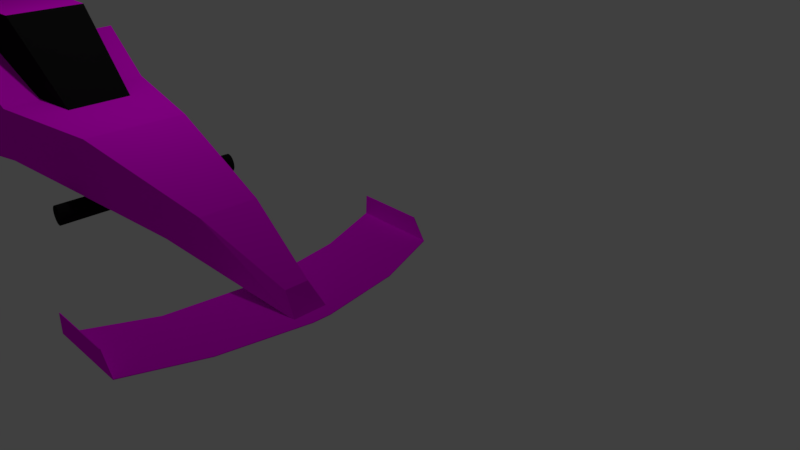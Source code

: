 # Source: Carrinho_Provis_rio_1.blend  (saved by Blender 2.79.0; exported with 4.5.12 LTS)
import bpy
from mathutils import Matrix  # noqa: F401  (used for matrix-valued properties, if any)

bpy.ops.wm.read_factory_settings(use_empty=True)
scene = bpy.context.scene
scene.name = 'Scene'

# ---- collections
col_collection_1 = bpy.data.collections.new('Collection 1'); scene.collection.children.link(col_collection_1)
col_collection_1.hide_render = True
col_collection_1.hide_viewport = True
col_collection_5 = bpy.data.collections.new('Collection 5'); scene.collection.children.link(col_collection_5)
col_collection_8 = bpy.data.collections.new('Collection 8'); scene.collection.children.link(col_collection_8)
col_collection_8.hide_render = True
col_collection_8.hide_viewport = True

# ---- images (referenced by path relative to the original .blend; pixels are not part of the script)
import os
ASSET_DIR = os.environ.get("B2B_ASSET_DIR", "")  # directory of the original .blend (textures are referenced by path, not embedded)
HERE = os.path.dirname(os.path.abspath(__file__))  # packed textures are extracted next to this script under _unpacked/

def load_image(name, relpath, width, height, colorspace="sRGB"):
    """Load a texture the original file referenced (path relative to the .blend, or extracted next to this script)."""
    p = next((c for c in (os.path.join(HERE, relpath), os.path.join(ASSET_DIR, relpath)) if relpath and os.path.exists(c)), "")
    if p:
        img = bpy.data.images.load(p, check_existing=True)
        img.name = name
    else:  # same state as the original file: an image datablock whose file is absent (Cycles renders it pink)
        img = bpy.data.images.new(name, width, height)
        img.source = "FILE"
        img.filepath = "//" + (relpath or name)
    img.colorspace_settings.name = colorspace
    return img
img_textura_carro_png = load_image('TEXTURA CARRO.png', 'TEXTURA CARRO1.png', 1024, 1024, 'sRGB')

# ---- materials (node trees are filled in below, after node groups)
mat_material = bpy.data.materials.new('Material')
mat_material.alpha_threshold = 0.0
mat_material.roughness = 0.5
mat_material_003 = bpy.data.materials.new('Material.003')
mat_material_003.alpha_threshold = 0.0
mat_material_003.roughness = 0.5
mat_material_002 = bpy.data.materials.new('Material.002')
mat_material_002.alpha_threshold = 0.0
mat_material_002.roughness = 0.5
mat_material_001 = bpy.data.materials.new('Material.001')
mat_material_001.alpha_threshold = 0.0
mat_material_001.roughness = 0.5

# ---- material node trees
mat_material.use_nodes = True; mat_material.node_tree.nodes.clear()
_N = mat_material.node_tree.nodes; _L = mat_material.node_tree.links
n0 = _N.new('ShaderNodeOutputMaterial'); n0.name = 'Material Output'; n0.location = (300, 300)
n1 = _N.new('ShaderNodeBsdfDiffuse'); n1.name = 'Diffuse BSDF'; n1.location = (10, 300)
n2 = _N.new('ShaderNodeTexImage'); n2.name = 'Image Texture'; n2.location = (-180, 320)
n2.width = 120
n2.image = img_textura_carro_png
_L.new(n1.outputs[0], n0.inputs[0])
_L.new(n2.outputs[0], n1.inputs[0])
n0.is_active_output = True
mat_material_003.use_nodes = True; mat_material_003.node_tree.nodes.clear()
_N = mat_material_003.node_tree.nodes; _L = mat_material_003.node_tree.links
n0 = _N.new('ShaderNodeOutputMaterial'); n0.name = 'Material Output'; n0.location = (300, 300)
n1 = _N.new('ShaderNodeBsdfDiffuse'); n1.name = 'Diffuse BSDF'; n1.location = (10, 300)
n1.inputs[0].default_value = (0.009017, 0.009017, 0.009017, 1.0)
_L.new(n1.outputs[0], n0.inputs[0])
n0.is_active_output = True
mat_material_002.use_nodes = True; mat_material_002.node_tree.nodes.clear()
_N = mat_material_002.node_tree.nodes; _L = mat_material_002.node_tree.links
n0 = _N.new('ShaderNodeOutputMaterial'); n0.name = 'Material Output'; n0.location = (300, 300)
n1 = _N.new('ShaderNodeBsdfDiffuse'); n1.name = 'Diffuse BSDF'; n1.location = (10, 300)
n2 = _N.new('ShaderNodeTexImage'); n2.name = 'Image Texture'; n2.location = (-240, 380)
n2.width = 140
n2.image = img_textura_carro_png
_L.new(n1.outputs[0], n0.inputs[0])
_L.new(n2.outputs[0], n1.inputs[0])
n0.is_active_output = True
mat_material_001.use_nodes = True; mat_material_001.node_tree.nodes.clear()
_N = mat_material_001.node_tree.nodes; _L = mat_material_001.node_tree.links
n0 = _N.new('ShaderNodeOutputMaterial'); n0.name = 'Material Output'; n0.location = (300, 300)
n1 = _N.new('ShaderNodeBsdfDiffuse'); n1.name = 'Diffuse BSDF'; n1.location = (10, 300)
n2 = _N.new('ShaderNodeTexImage'); n2.name = 'Image Texture'; n2.location = (-180, 380)
n2.width = 140
n2.image = img_textura_carro_png
_L.new(n1.outputs[0], n0.inputs[0])
_L.new(n2.outputs[0], n1.inputs[0])
n0.is_active_output = True

# ---- world
world_world = bpy.data.worlds.new('World'); scene.world = world_world
world_world.color = (0.05088, 0.05088, 0.05088)
world_world.use_sun_shadow = False
world_world.sun_shadow_jitter_overblur = 0.0
world_world.cycles.sampling_method = 'MANUAL'

# ---- cameras
cam_camera = bpy.data.cameras.new('Camera')
cam_camera.clip_end = 100.0
cam_camera.lens = 35.0
cam_camera.sensor_width = 32.0
cam_camera.sensor_height = 18.0
cam_camera.ortho_scale = 7.314
cam_camera.dof.focus_distance = 0.0

# ---- lights
light_lamp = bpy.data.lights.new('Lamp', 'POINT')
light_lamp.transmission_factor = 0.0
light_lamp.cutoff_distance = 30.0
light_lamp.energy = 100.0
light_lamp.shadow_buffer_clip_start = 1.001
light_lamp.shadow_soft_size = 0.1
light_lamp.shadow_maximum_resolution = 0.006
light_lamp.use_absolute_resolution = True
light_lamp_001 = bpy.data.lights.new('Lamp.001', 'POINT')
light_lamp_001.transmission_factor = 0.0
light_lamp_001.cutoff_distance = 30.0
light_lamp_001.energy = 100.0
light_lamp_001.shadow_buffer_clip_start = 1.001
light_lamp_001.shadow_soft_size = 0.1
light_lamp_001.shadow_maximum_resolution = 0.006
light_lamp_001.use_absolute_resolution = True

# ---- meshes
me_plane_001 = bpy.data.meshes.new('Plane.001')
me_plane_001.from_pydata([(-0.6049, -0.1753, 0.0), (0.4988, -0.1753, 0.0), (-0.6049, 0.06147, 0.0), (0.4988, 0.06147, 0.0), (-0.7842, 1.1, 0.0), (0.3195, 1.1, 0.0), (-1.139, 2.014, 0.0), (-0.03504, 2.014, 0.0), (-0.7227, -1.284, 0.0), (0.3106, -1.284, 0.0), (-1.134, -2.205, 0.0), (-0.0301, -2.205, 0.0), (-1.124, 2.014, 0.2567), (-0.2244, 2.014, 0.2567), (-1.119, -2.205, 0.2567), (-0.2195, -2.205, 0.2567), (-0.6049, -0.1753, -0.01), (0.4988, -0.1753, -0.01), (-0.6049, 0.06147, -0.01), (0.4988, 0.06147, -0.01), (-0.7842, 1.1, -0.01), (0.3195, 1.1, -0.01), (-1.139, 2.022, -0.006218), (-0.03504, 2.018, -0.009009), (-0.7227, -1.284, -0.01), (0.3106, -1.284, -0.01), (-1.134, -2.213, -0.006056), (-0.0301, -2.209, -0.008995), (-1.124, 2.024, 0.2567), (-0.2244, 2.024, 0.2567), (-1.119, -2.215, 0.2567), (-0.2195, -2.215, 0.2567)], [], [(0, 1, 3, 2), (2, 3, 5, 4), (4, 5, 7, 6), (1, 0, 8, 9), (9, 8, 10, 11), (11, 10, 14, 15), (6, 7, 13, 12), (16, 18, 19, 17), (18, 20, 21, 19), (20, 22, 23, 21), (17, 25, 24, 16), (25, 27, 26, 24), (27, 31, 30, 26), (22, 28, 29, 23), (0, 2, 18, 16), (3, 1, 17, 19), (2, 4, 20, 18), (5, 3, 19, 21), (4, 6, 22, 20), (7, 5, 21, 23), (1, 9, 25, 17), (8, 0, 16, 24), (9, 11, 27, 25), (10, 8, 24, 26), (12, 13, 29, 28), (15, 14, 30, 31), (11, 15, 31, 27), (14, 10, 26, 30), (6, 12, 28, 22), (13, 7, 23, 29)])
_uv = me_plane_001.uv_layers.new(name='UVMap')
_uv.uv.foreach_set('vector', [0.1725, 0.6288, 0.1125, 0.6279, 0.1127, 0.6168, 0.1727, 0.6176, 0.1727, 0.6176, 0.1127, 0.6168, 0.1233, 0.5679, 0.1833, 0.5687, 0.1833, 0.5687, 0.1233, 0.5679, 0.1434, 0.525, 0.2033, 0.5258, 0.1125, 0.6279, 0.1725, 0.6288, 0.1818, 0.6813, 0.1218, 0.6804, 0.1218, 0.6804, 0.1818, 0.6813, 0.2033, 0.725, 0.1434, 0.7242, 0.2312, 0.525, 0.2313, 0.5771, 0.2173, 0.5764, 0.2173, 0.5339, 0.2173, 0.525, 0.2173, 0.5771, 0.2033, 0.5682, 0.2033, 0.5257, 0.1725, 0.6288, 0.1727, 0.6176, 0.1127, 0.6168, 0.1125, 0.6279, 0.1727, 0.6176, 0.1833, 0.5687, 0.1233, 0.5679, 0.1127, 0.6168, 0.1833, 0.5687, 0.2033, 0.5258, 0.1434, 0.525, 0.1233, 0.5679, 0.1125, 0.6279, 0.1218, 0.6804, 0.1818, 0.6813, 0.1725, 0.6288, 0.1218, 0.6804, 0.1434, 0.7242, 0.2033, 0.725, 0.1818, 0.6813, 0.2312, 0.525, 0.2173, 0.5339, 0.2173, 0.5764, 0.2313, 0.5771, 0.2173, 0.525, 0.2033, 0.5257, 0.2033, 0.5682, 0.2173, 0.5771, 0.1725, 0.6288, 0.1727, 0.6176, 0.1727, 0.6176, 0.1725, 0.6288, 0.1127, 0.6168, 0.1125, 0.6279, 0.1125, 0.6279, 0.1127, 0.6168, 0.1727, 0.6176, 0.1833, 0.5687, 0.1833, 0.5687, 0.1727, 0.6176, 0.1233, 0.5679, 0.1127, 0.6168, 0.1127, 0.6168, 0.1233, 0.5679, 0.1833, 0.5687, 0.2033, 0.5258, 0.2033, 0.5258, 0.1833, 0.5687, 0.1434, 0.525, 0.1233, 0.5679, 0.1233, 0.5679, 0.1434, 0.525, 0.1125, 0.6279, 0.1218, 0.6804, 0.1218, 0.6804, 0.1125, 0.6279, 0.1818, 0.6813, 0.1725, 0.6288, 0.1725, 0.6288, 0.1818, 0.6813, 0.1218, 0.6804, 0.1434, 0.7242, 0.1434, 0.7242, 0.1218, 0.6804, 0.2033, 0.725, 0.1818, 0.6813, 0.1818, 0.6813, 0.2033, 0.725, 0.2033, 0.5257, 0.2033, 0.5682, 0.2033, 0.5682, 0.2033, 0.5257, 0.2173, 0.5339, 0.2173, 0.5764, 0.2173, 0.5764, 0.2173, 0.5339, 0.2312, 0.525, 0.2173, 0.5339, 0.2173, 0.5339, 0.2312, 0.525, 0.2173, 0.5764, 0.2313, 0.5771, 0.2313, 0.5771, 0.2173, 0.5764, 0.2173, 0.525, 0.2033, 0.5257, 0.2033, 0.5257, 0.2173, 0.525, 0.2033, 0.5682, 0.2173, 0.5771, 0.2173, 0.5771, 0.2033, 0.5682])
me_plane_001.materials.append(mat_material)
me_plane_001.use_remesh_preserve_volume = False
me_plane_001.use_remesh_preserve_attributes = False
me_plane_001.use_mirror_vertex_groups = False
me_plane_001.update()
me_cube = bpy.data.meshes.new('Cube')
me_cube.from_pydata([(-0.5303, -1.188, -0.9985), (-0.5006, -1.206, -0.2164), (-0.7584, 0.9873, -1.113), (-0.4627, 0.8632, -0.1641), (1.197, -1.044, -0.983), (1.346, -0.9278, -0.2241), (1.216, 0.7118, -0.9664), (1.326, 0.5379, -0.2445), (3.43, 0.2042, -0.6962), (3.045, 0.4002, -1.113), (2.895, -0.7655, -1.104), (3.423, -0.5871, -0.697), (4.78, -0.0966, -1.148), (5.029, -0.0467, -1.388), (5.036, -0.4845, -1.388), (4.781, -0.4084, -1.15), (-1.826, 1.148, -1.079), (-1.795, -1.307, -1.143), (-1.795, -1.199, 0.2698), (-1.826, 1.135, 0.3124), (-2.472, 0.8866, -1.038), (-2.482, -1.018, -1.104), (-2.502, -1.02, -0.0267), (-2.51, 0.9445, 0.1102), (-3.227, -0.7305, 0.8104), (-1.268, -0.6632, 0.849), (-3.227, 0.5091, 0.8559), (-1.253, 0.489, 0.849), (-2.508, 0.945, 0.1103), (-2.505, -1.014, -0.01993), (0.1759, -0.5686, -0.2499), (0.2549, 0.3231, -0.2499), (-3.954, 0.5212, 0.4074), (-3.936, -0.6704, 0.3796), (-4.662, 0.4222, -0.4446), (-4.662, -0.4652, -0.4567), (-2.474, 0.8893, -1.035), (-2.487, -1.03, -1.109), (-4.556, 0.5218, -1.061), (-4.556, -0.5757, -1.061), (1.049, -1.36, -1.198), (1.072, 1.254, -1.194), (1.052, -1.361, -1.171), (1.075, 1.253, -1.168), (1.06, -1.362, -1.146), (1.082, 1.252, -1.143), (1.072, -1.363, -1.122), (1.095, 1.251, -1.119), (1.089, -1.365, -1.102), (1.111, 1.249, -1.099), (1.11, -1.367, -1.085), (1.131, 1.247, -1.083), (1.133, -1.369, -1.072), (1.154, 1.245, -1.07), (1.158, -1.371, -1.064), (1.179, 1.243, -1.063), (1.185, -1.374, -1.062), (1.205, 1.24, -1.06), (1.211, -1.376, -1.064), (1.231, 1.238, -1.063), (1.237, -1.378, -1.072), (1.256, 1.236, -1.07), (1.26, -1.38, -1.085), (1.279, 1.234, -1.083), (1.281, -1.382, -1.102), (1.3, 1.233, -1.099), (1.298, -1.383, -1.122), (1.316, 1.231, -1.119), (1.31, -1.384, -1.146), (1.329, 1.231, -1.143), (1.318, -1.384, -1.171), (1.336, 1.23, -1.168), (1.321, -1.384, -1.198), (1.339, 1.23, -1.194), (1.318, -1.383, -1.224), (1.336, 1.231, -1.22), (1.31, -1.382, -1.25), (1.329, 1.232, -1.245), (1.298, -1.381, -1.273), (1.316, 1.233, -1.268), (1.281, -1.379, -1.294), (1.3, 1.235, -1.288), (1.261, -1.377, -1.311), (1.28, 1.237, -1.305), (1.237, -1.375, -1.324), (1.257, 1.239, -1.317), (1.212, -1.372, -1.331), (1.232, 1.241, -1.325), (1.185, -1.37, -1.334), (1.206, 1.244, -1.328), (1.159, -1.368, -1.331), (1.18, 1.246, -1.325), (1.133, -1.366, -1.324), (1.155, 1.248, -1.317), (1.11, -1.364, -1.311), (1.131, 1.25, -1.305), (1.089, -1.362, -1.294), (1.111, 1.251, -1.288), (1.072, -1.361, -1.273), (1.095, 1.253, -1.268), (1.06, -1.36, -1.25), (1.082, 1.253, -1.245), (1.052, -1.36, -1.224), (1.075, 1.254, -1.22), (-3.435, -1.926, -1.177), (-3.436, 1.805, -1.181), (-3.434, -1.926, -1.159), (-3.434, 1.804, -1.16), (-3.428, -1.927, -1.142), (-3.428, 1.803, -1.14), (-3.42, -1.929, -1.125), (-3.418, 1.801, -1.122), (-3.408, -1.93, -1.111), (-3.405, 1.8, -1.106), (-3.394, -1.932, -1.1), (-3.389, 1.797, -1.093), (-3.378, -1.934, -1.091), (-3.371, 1.795, -1.083), (-3.361, -1.936, -1.086), (-3.351, 1.792, -1.077), (-3.343, -1.939, -1.084), (-3.33, 1.79, -1.075), (-3.325, -1.941, -1.086), (-3.31, 1.787, -1.077), (-3.307, -1.943, -1.091), (-3.29, 1.785, -1.083), (-3.291, -1.945, -1.1), (-3.272, 1.783, -1.093), (-3.277, -1.946, -1.111), (-3.256, 1.781, -1.106), (-3.266, -1.947, -1.125), (-3.243, 1.78, -1.122), (-3.257, -1.948, -1.142), (-3.233, 1.779, -1.14), (-3.252, -1.948, -1.159), (-3.227, 1.779, -1.16), (-3.25, -1.948, -1.177), (-3.225, 1.779, -1.181), (-3.252, -1.948, -1.195), (-3.227, 1.78, -1.201), (-3.257, -1.947, -1.213), (-3.233, 1.781, -1.221), (-3.266, -1.945, -1.229), (-3.243, 1.782, -1.24), (-3.277, -1.944, -1.243), (-3.256, 1.784, -1.256), (-3.291, -1.942, -1.254), (-3.272, 1.786, -1.269), (-3.307, -1.94, -1.263), (-3.29, 1.789, -1.279), (-3.324, -1.937, -1.268), (-3.31, 1.791, -1.285), (-3.343, -1.935, -1.27), (-3.33, 1.794, -1.287), (-3.361, -1.933, -1.268), (-3.351, 1.796, -1.285), (-3.378, -1.931, -1.263), (-3.371, 1.799, -1.279), (-3.394, -1.929, -1.254), (-3.389, 1.801, -1.269), (-3.408, -1.928, -1.243), (-3.405, 1.802, -1.256), (-3.42, -1.927, -1.229), (-3.418, 1.804, -1.24), (-3.428, -1.926, -1.213), (-3.428, 1.804, -1.221), (-3.434, -1.926, -1.195), (-3.434, 1.805, -1.201)], [], [(0, 1, 18, 17), (2, 3, 7, 6), (7, 5, 11, 8), (4, 5, 1, 0), (2, 6, 4, 0), (7, 3, 1, 5), (9, 8, 12, 13), (6, 7, 8, 9), (5, 4, 10, 11), (4, 6, 9, 10), (13, 12, 15, 14), (11, 10, 14, 15), (10, 9, 13, 14), (8, 11, 15, 12), (18, 19, 23, 22), (1, 3, 19, 18), (2, 0, 17, 16), (3, 2, 16, 19), (21, 22, 23, 20), (16, 17, 21, 20), (19, 16, 20, 23), (17, 18, 22, 21), (24, 25, 27, 26), (29, 28, 31, 30), (24, 29, 30, 25), (25, 30, 31, 27), (35, 39, 37, 29), (27, 31, 28, 26), (32, 34, 35, 33), (26, 32, 33, 24), (28, 34, 32, 26), (24, 33, 35, 29), (37, 39, 38, 36), (29, 37, 36, 28), (34, 38, 39, 35), (28, 36, 38, 34), (40, 42, 43, 41), (42, 44, 45, 43), (44, 46, 47, 45), (46, 48, 49, 47), (48, 50, 51, 49), (50, 52, 53, 51), (52, 54, 55, 53), (54, 56, 57, 55), (56, 58, 59, 57), (58, 60, 61, 59), (60, 62, 63, 61), (62, 64, 65, 63), (64, 66, 67, 65), (66, 68, 69, 67), (68, 70, 71, 69), (70, 72, 73, 71), (72, 74, 75, 73), (74, 76, 77, 75), (76, 78, 79, 77), (78, 80, 81, 79), (80, 82, 83, 81), (82, 84, 85, 83), (84, 86, 87, 85), (86, 88, 89, 87), (88, 90, 91, 89), (90, 92, 93, 91), (92, 94, 95, 93), (94, 96, 97, 95), (96, 98, 99, 97), (98, 100, 101, 99), (43, 45, 47, 49, 51, 53, 55, 57, 59, 61, 63, 65, 67, 69, 71, 73, 75, 77, 79, 81, 83, 85, 87, 89, 91, 93, 95, 97, 99, 101, 103, 41), (100, 102, 103, 101), (102, 40, 41, 103), (40, 102, 100, 98, 96, 94, 92, 90, 88, 86, 84, 82, 80, 78, 76, 74, 72, 70, 68, 66, 64, 62, 60, 58, 56, 54, 52, 50, 48, 46, 44, 42), (104, 106, 107, 105), (106, 108, 109, 107), (108, 110, 111, 109), (110, 112, 113, 111), (112, 114, 115, 113), (114, 116, 117, 115), (116, 118, 119, 117), (118, 120, 121, 119), (120, 122, 123, 121), (122, 124, 125, 123), (124, 126, 127, 125), (126, 128, 129, 127), (128, 130, 131, 129), (130, 132, 133, 131), (132, 134, 135, 133), (134, 136, 137, 135), (136, 138, 139, 137), (138, 140, 141, 139), (140, 142, 143, 141), (142, 144, 145, 143), (144, 146, 147, 145), (146, 148, 149, 147), (148, 150, 151, 149), (150, 152, 153, 151), (152, 154, 155, 153), (154, 156, 157, 155), (156, 158, 159, 157), (158, 160, 161, 159), (160, 162, 163, 161), (162, 164, 165, 163), (107, 109, 111, 113, 115, 117, 119, 121, 123, 125, 127, 129, 131, 133, 135, 137, 139, 141, 143, 145, 147, 149, 151, 153, 155, 157, 159, 161, 163, 165, 167, 105), (164, 166, 167, 165), (166, 104, 105, 167), (104, 166, 164, 162, 160, 158, 156, 154, 152, 150, 148, 146, 144, 142, 140, 138, 136, 134, 132, 130, 128, 126, 124, 122, 120, 118, 116, 114, 112, 110, 108, 106)])
me_cube.polygons.foreach_set('material_index', [0, 0, 0, 0, 0, 0, 0, 0, 0, 0, 0, 0, 0, 0, 0, 0, 0, 0, 0, 0, 0, 0, 0, 1, 1, 1, 0, 1, 0, 0, 0, 0, 0, 0, 0, 0, 1, 1, 1, 1, 1, 1, 1, 1, 1, 1, 1, 1, 1, 1, 1, 1, 1, 1, 1, 1, 1, 1, 1, 1, 1, 1, 1, 1, 1, 1, 1, 1, 1, 1, 1, 1, 1, 1, 1, 1, 1, 1, 1, 1, 0, 1, 1, 1, 1, 1, 1, 1, 1, 1, 1, 1, 1, 1, 1, 1, 1, 1, 1, 1, 1, 1, 1, 1])
_uv = me_cube.uv_layers.new(name='UVMap')
_uv.uv.foreach_set('vector', [0.9322, 0.7695, 0.9266, 0.7695, 0.9234, 0.7599, 0.9336, 0.7603, 0.9343, 0.8761, 0.9257, 0.8738, 0.9257, 0.8576, 0.9322, 0.8584, 0.5286, 0.7633, 0.4693, 0.7525, 0.4976, 0.6681, 0.5297, 0.6732, 0.9317, 0.7821, 0.9261, 0.7963, 0.9266, 0.7695, 0.9322, 0.7695, 0.05708, 0.7051, 0.06832, 0.6257, 0.1405, 0.6264, 0.1465, 0.6968, 0.5286, 0.7633, 0.5295, 0.8383, 0.4455, 0.8252, 0.4693, 0.7525, 0.9328, 0.8418, 0.9289, 0.8384, 0.9324, 0.826, 0.9344, 0.8237, 0.9322, 0.8584, 0.9257, 0.8576, 0.9289, 0.8384, 0.9328, 0.8418, 0.9261, 0.7963, 0.9317, 0.7821, 0.9321, 0.7946, 0.929, 0.8116, 0.1405, 0.6264, 0.06832, 0.6257, 0.08116, 0.55, 0.1291, 0.5563, 0.2809, 0.4152, 0.277, 0.4264, 0.2644, 0.4242, 0.2632, 0.4119, 0.929, 0.8116, 0.9321, 0.7946, 0.9336, 0.8103, 0.9319, 0.8084, 0.1291, 0.5563, 0.08116, 0.55, 0.09959, 0.4671, 0.1176, 0.4669, 0.5297, 0.6732, 0.4976, 0.6681, 0.5144, 0.6117, 0.527, 0.6139, 0.4366, 0.818, 0.5309, 0.8356, 0.5187, 0.8607, 0.4392, 0.846, 0.4455, 0.5752, 0.5295, 0.5883, 0.5309, 0.6481, 0.4366, 0.6305, 0.05708, 0.7051, 0.1465, 0.6968, 0.1514, 0.7473, 0.05047, 0.7489, 0.9257, 0.8738, 0.9343, 0.8761, 0.9344, 0.8858, 0.9221, 0.8863, 0.935, 1.631, 0.847, 1.629, 0.8415, 1.466, 0.935, 1.474, 0.05047, 0.7489, 0.1514, 0.7473, 0.1395, 0.7756, 0.06121, 0.7756, 0.9221, 0.8863, 0.9344, 0.8858, 0.9342, 0.8914, 0.924, 0.8922, 0.9336, 0.7603, 0.9234, 0.7599, 0.9257, 0.7416, 0.9335, 0.742, 0.5896, 0.492, 0.5969, 0.6511, 0.6916, 0.6515, 0.6915, 0.4903, 0.4375, 0.8477, 0.5361, 0.7852, 0.545, 0.6174, 0.4718, 0.6248, 0.8415, 0.5293, 0.7728, 0.5897, 0.7488, 0.8078, 0.8415, 0.6907, 0.7844, 0.5261, 0.7929, 0.6598, 0.8663, 0.6655, 0.8791, 0.5265, 0.9221, 0.4438, 0.8924, 0.4491, 0.8887, 0.5534, 0.9424, 0.5533, 0.7483, 0.6588, 0.8401, 0.7823, 0.8079, 0.5548, 0.7458, 0.4953, 0.1604, 0.8479, 0.1501, 0.773, 0.0772, 0.7736, 0.0625, 0.8479, 0.629, 0.8028, 0.6291, 0.75, 0.5312, 0.7528, 0.5271, 0.8045, 0.6829, 0.1798, 0.7263, 0.0, 0.657, 0.05963, 0.6208, 0.1203, 0.779, 0.5293, 0.7445, 0.4698, 0.6764, 0.4073, 0.7103, 0.5897, 0.6208, 0.804, 0.5839, 0.6339, 0.4937, 0.6338, 0.463, 0.804, 0.359, 0.8102, 0.448, 0.8149, 0.448, 0.6558, 0.3547, 0.6476, 0.08765, 0.898, 0.09486, 0.8477, 0.004673, 0.8497, 0.0147, 0.8986, 0.8845, 0.4031, 0.9505, 0.4042, 0.9505, 0.2831, 0.9149, 0.2772, 0.9694, 0.02083, 0.9672, 0.02079, 0.9673, 0.2374, 0.9695, 0.2374, 0.9672, 0.02079, 0.9651, 0.02072, 0.9652, 0.2373, 0.9673, 0.2374, 0.9651, 0.02072, 0.963, 0.02062, 0.9633, 0.2372, 0.9652, 0.2373, 0.963, 0.02062, 0.9612, 0.02049, 0.9615, 0.2371, 0.9633, 0.2372, 0.9612, 0.02049, 0.9597, 0.02035, 0.96, 0.2369, 0.9615, 0.2371, 0.1611, 0.834, 0.1629, 0.8342, 0.1631, 0.6176, 0.1614, 0.6174, 0.1629, 0.8342, 0.1648, 0.8344, 0.165, 0.6178, 0.1631, 0.6176, 0.1648, 0.8344, 0.1669, 0.8345, 0.1671, 0.6179, 0.165, 0.6178, 0.1669, 0.8345, 0.1691, 0.8347, 0.1692, 0.6181, 0.1671, 0.6179, 0.1691, 0.8347, 0.1713, 0.8349, 0.1714, 0.6183, 0.1692, 0.6181, 0.1713, 0.8349, 0.1733, 0.835, 0.1734, 0.6184, 0.1714, 0.6183, 0.1733, 0.835, 0.1753, 0.8351, 0.1753, 0.6185, 0.1734, 0.6184, 0.1753, 0.8351, 0.1769, 0.8352, 0.1769, 0.6186, 0.1753, 0.6185, 1.019, 1.683, 1.021, 1.683, 1.021, 1.466, 1.019, 1.466, 1.021, 1.683, 1.023, 1.683, 1.023, 1.466, 1.021, 1.466, 1.023, 1.683, 1.025, 1.683, 1.025, 1.466, 1.023, 1.466, 1.025, 1.683, 1.027, 1.683, 1.027, 1.466, 1.025, 1.466, 1.027, 1.683, 1.029, 1.683, 1.03, 1.466, 1.027, 1.466, 1.029, 1.683, 1.032, 1.682, 1.032, 1.466, 1.03, 1.466, 1.032, 1.682, 1.033, 1.682, 1.033, 1.466, 1.032, 1.466, 1.033, 1.682, 1.035, 1.682, 1.035, 1.466, 1.033, 1.466, 1.019, 1.466, 1.017, 1.466, 1.017, 1.682, 1.019, 1.682, 1.017, 1.466, 1.015, 1.466, 1.015, 1.683, 1.017, 1.682, 1.015, 1.466, 1.013, 1.466, 1.013, 1.683, 1.015, 1.683, 1.013, 1.466, 1.011, 1.466, 1.011, 1.683, 1.013, 1.683, 1.011, 1.466, 1.009, 1.466, 1.009, 1.683, 1.011, 1.683, 1.009, 1.466, 1.007, 1.467, 1.007, 1.683, 1.009, 1.683, 1.007, 1.467, 1.005, 1.467, 1.005, 1.683, 1.007, 1.683, 1.005, 1.467, 1.003, 1.467, 1.004, 1.683, 1.005, 1.683, 0.9754, 0.02076, 0.9736, 0.02082, 0.9736, 0.2374, 0.9754, 0.2373, 0.7985, 0.3833, 0.7976, 0.3813, 0.7964, 0.3795, 0.7949, 0.378, 0.7931, 0.3767, 0.7912, 0.3759, 0.7891, 0.3755, 0.7869, 0.3755, 0.7848, 0.3759, 0.7828, 0.3767, 0.7811, 0.378, 0.7795, 0.3795, 0.7783, 0.3813, 0.7775, 0.3833, 0.7771, 0.3854, 0.7771, 0.3876, 0.7775, 0.3897, 0.7783, 0.3917, 0.7795, 0.3936, 0.7811, 0.3951, 0.7828, 0.3963, 0.7848, 0.3971, 0.7869, 0.3976, 0.7891, 0.3976, 0.7912, 0.3971, 0.7931, 0.3963, 0.7949, 0.3951, 0.7964, 0.3936, 0.7976, 0.3917, 0.7985, 0.3897, 0.7989, 0.3876, 0.7989, 0.3854, 0.9736, 0.02082, 0.9716, 0.02084, 0.9716, 0.2374, 0.9736, 0.2374, 0.9716, 0.02084, 0.9694, 0.02083, 0.9695, 0.2374, 0.9716, 0.2374, 0.785, 0.3751, 0.7871, 0.3755, 0.7893, 0.3755, 0.7915, 0.3751, 0.7935, 0.3742, 0.7953, 0.373, 0.7969, 0.3714, 0.7981, 0.3696, 0.7989, 0.3675, 0.7994, 0.3654, 0.7994, 0.3632, 0.7989, 0.361, 0.7981, 0.3589, 0.7969, 0.3571, 0.7953, 0.3555, 0.7935, 0.3543, 0.7915, 0.3535, 0.7893, 0.353, 0.7871, 0.353, 0.785, 0.3535, 0.783, 0.3543, 0.7811, 0.3555, 0.7796, 0.3571, 0.7784, 0.3589, 0.7775, 0.361, 0.7771, 0.3632, 0.7771, 0.3654, 0.7775, 0.3675, 0.7784, 0.3696, 0.7796, 0.3714, 0.7811, 0.373, 0.783, 0.3742, 0.4589, 0.6343, 0.4574, 0.6342, 0.4566, 0.9433, 0.4583, 0.9434, 0.4574, 0.6342, 0.4559, 0.6342, 0.455, 0.9432, 0.4566, 0.9433, 0.4559, 0.6342, 0.4546, 0.6341, 0.4534, 0.9431, 0.455, 0.9432, 0.4546, 0.6341, 0.4533, 0.6339, 0.452, 0.9429, 0.4534, 0.9431, 0.4533, 0.6339, 0.4523, 0.6338, 0.4508, 0.9428, 0.452, 0.9429, 0.2019, 0.6187, 0.2007, 0.6185, 0.2006, 0.9275, 0.2019, 0.9277, 0.2007, 0.6185, 0.1994, 0.6183, 0.199, 0.9273, 0.2006, 0.9275, 0.1994, 0.6183, 0.1979, 0.6182, 0.1974, 0.9271, 0.199, 0.9273, 0.1979, 0.6182, 0.1965, 0.618, 0.1957, 0.9269, 0.1974, 0.9271, 0.1965, 0.618, 0.195, 0.6178, 0.194, 0.9267, 0.1957, 0.9269, 0.195, 0.6178, 0.1935, 0.6177, 0.1924, 0.9265, 0.194, 0.9267, 0.1935, 0.6177, 0.1922, 0.6175, 0.1909, 0.9264, 0.1924, 0.9265, 0.1922, 0.6175, 0.1911, 0.6174, 0.1896, 0.9263, 0.1909, 0.9264, 0.949, 0.3297, 0.9502, 0.3298, 0.9489, 0.02094, 0.9475, 0.02089, 0.9502, 0.3298, 0.9516, 0.3298, 0.9505, 0.02096, 0.9489, 0.02094, 0.9516, 0.3298, 0.9531, 0.3298, 0.9522, 0.02094, 0.9505, 0.02096, 0.9531, 0.3298, 0.9546, 0.3297, 0.9539, 0.02088, 0.9522, 0.02094, 0.9546, 0.3297, 0.9561, 0.3296, 0.9556, 0.02079, 0.9539, 0.02088, 0.9561, 0.3296, 0.9574, 0.3295, 0.9571, 0.02067, 0.9556, 0.02079, 0.9574, 0.3295, 0.9587, 0.3294, 0.9585, 0.02052, 0.9571, 0.02067, 0.9587, 0.3294, 0.9597, 0.3292, 0.9597, 0.02035, 0.9585, 0.02052, 0.1789, 0.9277, 0.1801, 0.9276, 0.1787, 0.6187, 0.1774, 0.6189, 0.1801, 0.9276, 0.1814, 0.9274, 0.1803, 0.6185, 0.1787, 0.6187, 0.1814, 0.9274, 0.1829, 0.9272, 0.1819, 0.6183, 0.1803, 0.6185, 0.1829, 0.9272, 0.1843, 0.927, 0.1836, 0.6181, 0.1819, 0.6183, 0.1843, 0.927, 0.1858, 0.9269, 0.1853, 0.6179, 0.1836, 0.6181, 0.1858, 0.9269, 0.1872, 0.9267, 0.1869, 0.6177, 0.1853, 0.6179, 0.1872, 0.9267, 0.1885, 0.9266, 0.1884, 0.6176, 0.1869, 0.6177, 0.1885, 0.9266, 0.1896, 0.9265, 0.1896, 0.6174, 0.1884, 0.6176, 0.463, 0.6342, 0.4618, 0.6343, 0.4616, 0.9434, 0.463, 0.9433, 0.3909, 0.6402, 0.3916, 0.6418, 0.3925, 0.6432, 0.3937, 0.6445, 0.3951, 0.6454, 0.3967, 0.6461, 0.3983, 0.6464, 0.4, 0.6464, 0.4017, 0.6461, 0.4033, 0.6454, 0.4047, 0.6445, 0.4059, 0.6432, 0.4068, 0.6418, 0.4074, 0.6402, 0.4078, 0.6385, 0.4078, 0.6368, 0.4074, 0.6351, 0.4068, 0.6336, 0.4059, 0.6321, 0.4047, 0.6309, 0.4032, 0.63, 0.4017, 0.6293, 0.4, 0.629, 0.3983, 0.629, 0.3967, 0.6293, 0.3951, 0.63, 0.3937, 0.6309, 0.3925, 0.6321, 0.3916, 0.6336, 0.3909, 0.6351, 0.3906, 0.6368, 0.3906, 0.6385, 0.4618, 0.6343, 0.4604, 0.6343, 0.46, 0.9434, 0.4616, 0.9434, 0.4604, 0.6343, 0.4589, 0.6343, 0.4583, 0.9434, 0.46, 0.9434, 0.4132, 0.6441, 0.4146, 0.6444, 0.4161, 0.6444, 0.4176, 0.6441, 0.419, 0.6435, 0.4202, 0.6426, 0.4213, 0.6416, 0.4221, 0.6403, 0.4227, 0.6389, 0.423, 0.6374, 0.423, 0.6359, 0.4227, 0.6344, 0.4221, 0.633, 0.4213, 0.6318, 0.4202, 0.6307, 0.419, 0.6298, 0.4176, 0.6293, 0.4161, 0.629, 0.4146, 0.629, 0.4132, 0.6293, 0.4118, 0.6298, 0.4105, 0.6307, 0.4095, 0.6318, 0.4086, 0.633, 0.4081, 0.6344, 0.4078, 0.6359, 0.4078, 0.6374, 0.4081, 0.6389, 0.4086, 0.6403, 0.4095, 0.6416, 0.4105, 0.6426, 0.4118, 0.6435])
me_cube.materials.append(mat_material)
me_cube.materials.append(mat_material_003)
me_cube.use_remesh_preserve_volume = False
me_cube.use_remesh_preserve_attributes = False
me_cube.use_mirror_vertex_groups = False
me_cube.update()
me_cube_004 = bpy.data.meshes.new('Cube.004')
me_cube_004.from_pydata([(-0.5772, 0.5154, 0.3754), (-1.496, 0.5609, 1.422), (-0.5781, 0.5027, 0.3754), (-1.497, 0.5483, 1.422), (1.323, 0.1974, 0.3321), (0.07479, 0.4837, 1.386), (1.322, 0.1847, 0.3321), (0.07388, 0.471, 1.386), (-0.772, 0.525, 0.6022), (-0.4735, 0.5105, 0.8964), (-0.971, 0.535, 1.189), (-0.9719, 0.5224, 1.189), (-0.4745, 0.4978, 0.8964), (-0.7729, 0.5124, 0.6022), (0.9282, 0.2044, 1.146), (1.426, 0.1798, 0.8531), (1.127, 0.1944, 0.5589), (0.9291, 0.217, 1.146), (1.427, 0.1925, 0.8531), (1.128, 0.207, 0.5589), (0.3846, 0.4554, 0.3535), (-0.8632, 0.5171, 1.408), (0.3855, 0.4681, 0.3535), (-0.8623, 0.5298, 1.408), (0.1906, 0.4777, 0.5803), (0.4891, 0.4632, 0.8746), (-0.008379, 0.4877, 1.167), (0.1897, 0.4651, 0.5803), (0.4882, 0.4505, 0.8746), (-0.009296, 0.4751, 1.167), (-0.5723, -1.819, 0.3735), (-0.5735, -1.806, 0.3735), (-0.9668, -1.834, 1.187), (-1.491, -1.869, 1.42), (-1.49, -1.881, 1.42), (-0.7669, -1.832, 0.6003), (0.3891, -1.755, 0.3518), (-0.857, -1.84, 1.406), (0.07885, -1.778, 1.384), (1.13, -1.404, 0.5576), (1.324, -1.391, 0.3308), (1.323, -1.378, 0.3309), (0.07764, -1.765, 1.384), (1.129, -1.392, 0.5577), (0.3879, -1.743, 0.3518), (-0.8583, -1.827, 1.406), (-0.7681, -1.819, 0.6003), (-0.47, -1.8, 0.8946), (-0.9656, -1.846, 1.187), (-0.4688, -1.813, 0.8945), (0.9311, -1.419, 1.144), (1.428, -1.385, 0.8519), (0.9299, -1.406, 1.144), (1.427, -1.373, 0.8519), (0.1933, -1.756, 0.5786), (0.4914, -1.737, 0.8728), (-0.005429, -1.77, 1.165), (0.1945, -1.769, 0.5785), (0.4926, -1.75, 0.8728), (-0.004227, -1.783, 1.165), (-1.098, 0.4877, 1.385), (-1.098, 0.4877, 1.386), (-0.3844, 0.4891, 1.16), (-0.3837, 0.4891, 1.161), (-1.094, -1.793, 1.383), (-1.094, -1.793, 1.384), (-0.3804, -1.791, 1.158), (-0.3797, -1.791, 1.16), (-0.0908, 0.4776, 1.078), (-0.3216, 0.4771, 1.164), (-0.3223, 0.4771, 1.164), (-0.09141, 0.4776, 1.078), (-0.08687, -1.778, 1.076), (-0.08748, -1.778, 1.076), (-0.3177, -1.779, 1.162), (-0.3183, -1.779, 1.162), (0.2666, 0.433, 0.9824), (0.03544, 0.4325, 1.068), (0.03483, 0.4325, 1.068), (0.266, 0.433, 0.9825), (0.2704, -1.732, 0.9806), (0.2698, -1.732, 0.9807), (0.03921, -1.733, 1.066), (0.03861, -1.733, 1.066)], [], [(10, 11, 3, 1), (29, 14, 7, 21), (14, 17, 5, 7), (26, 10, 1, 23), (20, 22, 4, 6), (21, 23, 1, 3), (22, 0, 8, 24), (24, 8, 9, 25), (25, 9, 10, 26), (6, 4, 19, 16), (16, 19, 18, 15), (15, 18, 17, 14), (20, 6, 16, 27), (27, 16, 15, 28), (28, 15, 14, 29), (0, 2, 13, 8), (8, 13, 12, 9), (9, 12, 11, 10), (12, 28, 29, 11), (13, 27, 28, 12), (2, 20, 27, 13), (18, 25, 26, 17), (19, 24, 25, 18), (4, 22, 24, 19), (7, 5, 23, 21), (2, 0, 22, 20), (17, 26, 23, 5), (11, 29, 21, 3), (32, 48, 34, 33), (59, 50, 38, 37), (50, 52, 42, 38), (56, 32, 33, 45), (36, 44, 41, 40), (37, 45, 33, 34), (44, 31, 46, 54), (54, 46, 47, 55), (55, 47, 32, 56), (40, 41, 43, 39), (39, 43, 53, 51), (51, 53, 52, 50), (36, 40, 39, 57), (57, 39, 51, 58), (58, 51, 50, 59), (31, 30, 35, 46), (46, 35, 49, 47), (47, 49, 48, 32), (49, 58, 59, 48), (35, 57, 58, 49), (30, 36, 57, 35), (53, 55, 56, 52), (43, 54, 55, 53), (41, 44, 54, 43), (38, 42, 45, 37), (30, 31, 44, 36), (52, 56, 45, 42), (48, 59, 37, 34), (60, 61, 63, 62), (62, 63, 67, 66), (66, 67, 65, 64), (64, 65, 61, 60), (62, 66, 64, 60), (67, 63, 61, 65), (69, 68, 71, 70), (68, 72, 73, 71), (72, 74, 75, 73), (74, 69, 70, 75), (68, 69, 74, 72), (73, 75, 70, 71), (77, 76, 79, 78), (76, 80, 81, 79), (80, 82, 83, 81), (82, 77, 78, 83), (76, 77, 82, 80), (81, 83, 78, 79)])
_uv = me_cube_004.uv_layers.new(name='UVMap')
_uv.uv.foreach_set('vector', [0.005395, 0.619, 0.002762, 0.619, 0.002878, 0.516, 0.005511, 0.516, 0.2969, 0.6938, 0.2973, 0.6345, 0.3141, 0.6888, 0.3141, 0.7482, 0.6374, 0.7225, 0.6359, 0.7223, 0.6189, 0.6227, 0.6205, 0.6229, 0.172, 0.6938, 0.172, 0.7548, 0.1548, 0.7883, 0.1548, 0.7482, 0.8327, 0.6828, 0.83, 0.6831, 0.8565, 0.5163, 0.8591, 0.5159, 0.6306, 0.528, 0.629, 0.5278, 0.6359, 0.4636, 0.6374, 0.4637, 0.172, 0.7303, 0.172, 0.7913, 0.1547, 0.8039, 0.1547, 0.7429, 0.2172, 0.6804, 0.2172, 0.7414, 0.1938, 0.7229, 0.1938, 0.6619, 0.1938, 0.6619, 0.1938, 0.7229, 0.172, 0.7548, 0.172, 0.6938, 0.01603, 0.516, 0.01866, 0.516, 0.01866, 0.563, 0.01603, 0.563, 0.00814, 0.5995, 0.005511, 0.5995, 0.005511, 0.516, 0.00814, 0.516, 0.6303, 0.7833, 0.6287, 0.7831, 0.6359, 0.7223, 0.6374, 0.7225, 0.169, 0.6842, 0.1684, 0.7832, 0.1396, 0.7621, 0.1402, 0.6632, 0.1402, 0.8507, 0.1396, 0.9496, 0.06319, 1.018, 0.1013, 0.8815, 0.2751, 0.6619, 0.2754, 0.6026, 0.2973, 0.6345, 0.2969, 0.6938, 0.85, 0.8454, 0.8526, 0.8451, 0.8591, 0.8916, 0.8565, 0.8919, 0.4483, 0.7245, 0.4456, 0.7245, 0.4456, 0.641, 0.4483, 0.641, 0.005511, 0.7211, 0.002878, 0.7211, 0.002762, 0.619, 0.005395, 0.619, 0.2751, 0.7229, 0.2751, 0.6619, 0.2969, 0.6938, 0.2969, 0.7548, 0.1027, 0.5991, 0.1027, 0.7007, 0.0638, 0.7315, 0.0638, 0.6299, 0.169, 0.5826, 0.169, 0.6842, 0.1402, 0.6632, 0.1402, 0.5616, 0.1935, 0.6026, 0.1938, 0.6619, 0.172, 0.6938, 0.1716, 0.6345, 0.1507, 0.777, 0.1497, 0.6122, 0.2146, 0.6635, 0.2156, 0.8284, 0.1234, 0.9485, 0.1236, 0.9841, 0.1133, 0.9917, 0.113, 0.956, 0.5617, 0.6792, 0.4873, 0.7918, 0.5586, 0.7134, 0.5581, 0.7134, 0.8526, 0.8451, 0.85, 0.8454, 0.83, 0.6831, 0.8327, 0.6828, 0.2737, 0.7398, 0.2731, 0.6409, 0.3017, 0.5503, 0.3017, 0.6492, 0.4908, 0.09318, 0.4908, 0.2625, 0.4431, 0.1115, 0.4431, 0.0, 0.0, 0.619, 0.002633, 0.619, 0.002762, 0.516, 0.0001289, 0.516, 0.2693, 0.7535, 0.27, 0.5889, 0.2216, 0.74, 0.2222, 0.9046, 0.4857, 0.8105, 0.6133, 0.7484, 0.4505, 0.6395, 0.4479, 0.6391, 0.08974, 0.7732, 0.09002, 0.7056, 0.0711, 0.6682, 0.07092, 0.7128, 0.7923, 0.689, 0.7949, 0.6885, 0.83, 0.5159, 0.8274, 0.5164, 0.9079, 0.1066, 0.9105, 0.107, 0.9258, 0.000404, 0.9232, 0.0, 0.2834, 0.711, 0.2841, 0.5419, 0.2363, 0.5065, 0.2356, 0.6756, 0.2356, 0.6756, 0.2363, 0.5065, 0.1712, 0.5573, 0.1705, 0.7264, 0.1138, 0.8088, 0.1141, 0.7411, 0.09002, 0.7056, 0.08974, 0.7732, 0.02129, 0.516, 0.01866, 0.516, 0.01866, 0.563, 0.02129, 0.563, 0.01077, 0.5995, 0.0134, 0.5995, 0.0134, 0.516, 0.01077, 0.516, 0.595, 0.7862, 0.5976, 0.7866, 0.6133, 0.6859, 0.6107, 0.6855, 0.2476, 0.7402, 0.2479, 0.6744, 0.2288, 0.6886, 0.2285, 0.7544, 0.2072, 0.8404, 0.2078, 0.6758, 0.1427, 0.625, 0.142, 0.7896, 0.2025, 0.7341, 0.2027, 0.6682, 0.1786, 0.7038, 0.1784, 0.7696, 0.8215, 0.8498, 0.8189, 0.8503, 0.8274, 0.8964, 0.83, 0.896, 0.516, 0.766, 0.5134, 0.766, 0.5134, 0.8495, 0.516, 0.8495, 0.0001289, 0.7211, 0.002762, 0.7211, 0.002633, 0.619, 0.0, 0.619, 0.2027, 0.8017, 0.2025, 0.7341, 0.1784, 0.7696, 0.1786, 0.8373, 0.2288, 0.822, 0.2285, 0.7544, 0.2025, 0.7341, 0.2027, 0.8017, 0.2479, 0.8079, 0.2476, 0.7402, 0.2285, 0.7544, 0.2288, 0.822, 0.1141, 0.8746, 0.1138, 0.8088, 0.08974, 0.7732, 0.09002, 0.8391, 0.2363, 0.7152, 0.2356, 0.5506, 0.1705, 0.6014, 0.1712, 0.766, 0.1593, 0.8684, 0.159, 0.8026, 0.1399, 0.7885, 0.1402, 0.8543, 0.5104, 0.7641, 0.513, 0.7645, 0.5355, 0.607, 0.5329, 0.6066, 0.8189, 0.8503, 0.8215, 0.8498, 0.7949, 0.6885, 0.7923, 0.689, 0.2359, 0.8021, 0.2352, 0.6375, 0.1882, 0.4864, 0.1875, 0.651, 0.27, 0.7351, 0.2693, 0.566, 0.2222, 0.7171, 0.2227, 0.516, 0.02161, 0.516, 0.02129, 0.516, 0.02129, 0.6505, 0.02161, 0.6505, 0.8594, 1.0, 0.8597, 1.0, 0.8597, 0.5159, 0.8594, 0.5159, 0.02193, 0.516, 0.02161, 0.516, 0.02161, 0.6505, 0.02193, 0.6505, 0.8594, 0.5159, 0.8591, 0.5159, 0.8591, 1.0, 0.8594, 1.0, 0.08624, 0.1703, 0.08624, 0.03308, 0.4813, 0.03307, 0.4938, 0.1703, 0.06082, 0.04265, 0.4691, 0.04265, 0.4691, 0.1607, 0.06082, 0.1607, 0.07946, 0.8747, 0.07946, 0.8925, 0.07945, 0.8925, 0.07945, 0.8746, 0.9691, 0.4789, 0.9691, 0.9578, 0.969, 0.9578, 0.969, 0.4789, 0.07945, 0.8746, 0.07945, 0.8925, 0.07944, 0.8925, 0.07944, 0.8747, 0.9259, 0.0, 0.9259, 0.4789, 0.9258, 0.4789, 0.9258, 8.678e-08, 0.1566, 0.8539, 0.1134, 0.8539, 0.1134, 0.375, 0.1566, 0.375, 0.344, 0.8953, 0.3008, 0.8954, 0.3008, 0.4164, 0.344, 0.4164, 0.02195, 0.5161, 0.02195, 0.5608, 0.02198, 0.5606, 0.02198, 0.516, 0.749, 0.9756, 0.749, 0.5159, 0.7489, 0.5159, 0.7489, 0.9756, 0.02193, 0.516, 0.02193, 0.5606, 0.02195, 0.5608, 0.02195, 0.5161, 0.7491, 0.9756, 0.7491, 0.5159, 0.749, 0.5159, 0.749, 0.9756, 0.1048, 0.4534, 0.06157, 0.4534, 0.06157, 0.9131, 0.1048, 0.9131, 0.7489, 0.5159, 0.7056, 0.5159, 0.7056, 0.9756, 0.7489, 0.9756])
me_cube_004.materials.append(mat_material_002)
me_cube_004.use_remesh_preserve_volume = False
me_cube_004.use_remesh_preserve_attributes = False
me_cube_004.use_mirror_vertex_groups = False
me_cube_004.update()
me_plane = bpy.data.meshes.new('Plane')
me_plane.from_pydata([(-0.5468, -0.5903, -0.04231), (0.2081, -0.5903, -0.04231), (-0.5468, 0.5903, -0.04231), (0.2081, 0.5903, -0.04231), (-0.0297, -5.96e-08, -0.04231), (0.773, -5.96e-08, -0.04231), (0.6095, 0.2951, -0.04231), (-0.1455, 0.2951, -0.04231), (-0.1455, -0.2951, -0.04231), (0.6095, -0.2951, -0.04231), (-0.626, -0.5903, 0.1058), (0.129, -0.5903, 0.1058), (-0.626, 0.5903, 0.1058), (0.129, 0.5903, 0.1058)], [], [(7, 6, 3, 2), (8, 9, 5, 4), (4, 5, 6, 7), (0, 1, 9, 8), (2, 3, 13, 12), (1, 0, 10, 11)])
_uv = me_plane.uv_layers.new(name='UVMap')
_uv.uv.foreach_set('vector', [0.2034, 0.7188, 0.2034, 0.6273, 0.2354, 0.676, 0.2354, 0.7675, 0.1395, 0.7188, 0.1395, 0.6273, 0.1715, 0.6075, 0.1715, 0.7048, 0.1715, 0.7048, 0.1715, 0.6075, 0.2034, 0.6273, 0.2034, 0.7188, 0.1075, 0.7675, 0.1075, 0.676, 0.1395, 0.6273, 0.1395, 0.7188, 0.455, 0.6171, 0.455, 0.7086, 0.439, 0.699, 0.439, 0.6075, 0.439, 0.6075, 0.439, 0.699, 0.4229, 0.7086, 0.4229, 0.6171])
me_plane.materials.append(mat_material_001)
me_plane.use_remesh_preserve_volume = False
me_plane.use_remesh_preserve_attributes = False
me_plane.use_mirror_vertex_groups = False
me_plane.update()

# ---- objects
ob_lamp = bpy.data.objects.new('Lamp', light_lamp)
ob_camera = bpy.data.objects.new('Camera', cam_camera)
ob_plane_001 = bpy.data.objects.new('Plane.001', me_plane_001)
ob_cube = bpy.data.objects.new('Cube', me_cube)
ob_cube_001 = bpy.data.objects.new('Cube.001', me_cube_004)
ob_lamp_001 = bpy.data.objects.new('Lamp.001', light_lamp_001)
ob_plane = bpy.data.objects.new('Plane', me_plane)

# ---- transforms, parenting, visibility, modifiers, constraints
ob_lamp.location = (4.076, 1.005, 5.904)
ob_lamp.rotation_euler = (0.6503, 0.05522, 1.866)
ob_lamp.lock_rotations_4d = False
ob_lamp.empty_display_type = 'ARROWS'
ob_lamp.color = (0.0, 0.0, 0.0, 0.0)
ob_lamp.lineart.crease_threshold = 0.0
ob_camera.location = (11.41, -6.508, 5.344)
ob_camera.rotation_euler = (1.109, 0.0, 0.8149)
ob_camera.lock_rotations_4d = False
ob_camera.empty_display_type = 'ARROWS'
ob_camera.color = (0.0, 0.0, 0.0, 0.0)
ob_camera.display_type = 'WIRE'
ob_camera.lineart.crease_threshold = 0.0
ob_plane_001.location = (4.528, -1.587, 0.2528)
ob_plane_001.lineart.crease_threshold = 0.0
ob_cube.location = (-0.1768, -1.396, 1.632)
ob_cube.lineart.crease_threshold = 0.0
ob_cube_001.location = (-4.919, -0.7896, 0.7782)
ob_cube_001.lineart.crease_threshold = 0.0
ob_lamp_001.location = (0.4832, -1.072, 5.495)
ob_lamp_001.rotation_euler = (0.6503, 0.05522, -5.988)
ob_lamp_001.scale = (0.749, 0.749, 0.749)
ob_lamp_001.lock_rotation = (True, True, True)
ob_lamp_001.lock_rotations_4d = False
ob_lamp_001.empty_display_type = 'ARROWS'
ob_lamp_001.color = (0.0, 0.0, 0.0, 0.0)
ob_lamp_001.lineart.crease_threshold = 0.0
ob_plane.location = (4.099, -1.59, 0.2523)
ob_plane.rotation_euler = (-1.748e-07, -0.0, 0.0)
ob_plane.scale = (1.168, 3.39, 1.396)
ob_plane.lock_rotation = (True, True, True)
ob_plane.lineart.crease_threshold = 0.0

# ---- collection membership
col_collection_1.objects.link(ob_lamp)
col_collection_1.objects.link(ob_camera)
col_collection_5.objects.link(ob_plane_001)
col_collection_5.objects.link(ob_cube)
col_collection_5.objects.link(ob_cube_001)
col_collection_5.objects.link(ob_lamp_001)
col_collection_8.objects.link(ob_plane)

# ---- scene / render settings (as saved in the file)
scene.camera = ob_camera
scene.frame_start = 1; scene.frame_end = 250; scene.frame_set(0)
scene.render.engine = 'CYCLES'
scene.render.resolution_percentage = 50
scene.render.dither_intensity = 0.0
scene.cycles.use_denoising = False
scene.cycles.samples = 128
scene.cycles.sampling_pattern = 'TABULATED_SOBOL'
scene.cycles.use_adaptive_sampling = False
scene.cycles.use_light_tree = False
scene.cycles.blur_glossy = 0.0
scene.cycles.sample_clamp_indirect = 0.0
scene.view_settings.view_transform = 'Standard'
bpy.context.view_layer.update()
